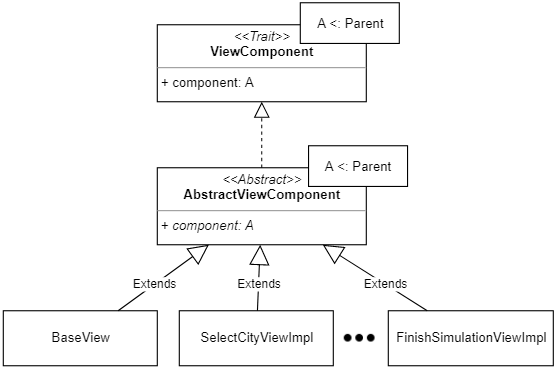

The diagram above was exported from draw.io. Its source (the exported page's mxGraphModel, read from the mxfile embedded in the PNG):
<mxGraphModel dx="2258" dy="-548" grid="1" gridSize="10" guides="1" tooltips="1" connect="1" arrows="1" fold="1" page="1" pageScale="1" pageWidth="827" pageHeight="1169" math="0" shadow="0">
  <root>
    <mxCell id="0" />
    <mxCell id="1" parent="0" />
    <mxCell id="2" value="&lt;p style=&quot;margin:0px;margin-top:4px;text-align:center;&quot;&gt;&lt;i&gt;&amp;lt;&amp;lt;Abstract&amp;gt;&amp;gt;&lt;/i&gt;&lt;br&gt;&lt;b&gt;AbstractViewComponent&lt;/b&gt;&lt;br&gt;&lt;/p&gt;&lt;hr size=&quot;1&quot;&gt;&amp;nbsp;+ &lt;i&gt;component: A&lt;/i&gt;&lt;br&gt;&lt;div&gt;&lt;br&gt;&lt;/div&gt;" style="verticalAlign=top;align=left;overflow=fill;fontSize=12;fontFamily=Helvetica;html=1;fillColor=default;" vertex="1" parent="1">
      <mxGeometry x="-595.5" y="1800" width="190" height="70" as="geometry" />
    </mxCell>
    <mxCell id="3" value="&lt;p style=&quot;margin:0px;margin-top:4px;text-align:center;&quot;&gt;&lt;i&gt;&amp;lt;&amp;lt;Trait&amp;gt;&amp;gt;&lt;/i&gt;&lt;br&gt;&lt;b&gt;ViewComponent&lt;/b&gt;&lt;br&gt;&lt;/p&gt;&lt;hr size=&quot;1&quot;&gt;&amp;nbsp;+ component: A&lt;br&gt;&lt;div&gt;&lt;br&gt;&lt;/div&gt;" style="verticalAlign=top;align=left;overflow=fill;fontSize=12;fontFamily=Helvetica;html=1;fillColor=default;" vertex="1" parent="1">
      <mxGeometry x="-595.5" y="1670" width="190" height="70" as="geometry" />
    </mxCell>
    <mxCell id="4" value="A &amp;lt;: Parent" style="html=1;" vertex="1" parent="1">
      <mxGeometry x="-465.5" y="1650" width="90" height="37" as="geometry" />
    </mxCell>
    <mxCell id="5" value="" style="endArrow=block;dashed=1;endFill=0;endSize=12;html=1;rounded=0;" edge="1" source="2" target="3" parent="1">
      <mxGeometry width="160" relative="1" as="geometry">
        <mxPoint x="-41.75" y="1700" as="sourcePoint" />
        <mxPoint x="-41.75" y="1570" as="targetPoint" />
      </mxGeometry>
    </mxCell>
    <mxCell id="6" value="SelectCityViewImpl" style="html=1;" vertex="1" parent="1">
      <mxGeometry x="-575.5" y="1930" width="140" height="50" as="geometry" />
    </mxCell>
    <mxCell id="7" value="&lt;div&gt;Extends&lt;/div&gt;" style="endArrow=block;endSize=16;endFill=0;html=1;rounded=0;" edge="1" source="6" target="2" parent="1">
      <mxGeometry x="-0.2" width="160" relative="1" as="geometry">
        <mxPoint x="-269.25" y="1929" as="sourcePoint" />
        <mxPoint x="-269.25" y="1879" as="targetPoint" />
        <mxPoint as="offset" />
      </mxGeometry>
    </mxCell>
    <mxCell id="8" value="" style="shape=image;html=1;verticalAlign=top;verticalLabelPosition=bottom;labelBackgroundColor=#ffffff;imageAspect=0;aspect=fixed;image=https://cdn4.iconfinder.com/data/icons/essential-app-1/16/dot-more-menu-hide-128.png" vertex="1" parent="1">
      <mxGeometry x="-425.5" y="1941" width="28" height="28" as="geometry" />
    </mxCell>
    <mxCell id="9" value="FinishSimulationViewImpl" style="html=1;" vertex="1" parent="1">
      <mxGeometry x="-385.5" y="1930" width="150" height="50" as="geometry" />
    </mxCell>
    <mxCell id="10" value="&lt;div&gt;Extends&lt;/div&gt;" style="endArrow=block;endSize=16;endFill=0;html=1;rounded=0;" edge="1" source="9" target="2" parent="1">
      <mxGeometry x="-0.2" width="160" relative="1" as="geometry">
        <mxPoint x="70.75" y="1973" as="sourcePoint" />
        <mxPoint x="-293.4000000000001" y="1860" as="targetPoint" />
        <mxPoint as="offset" />
      </mxGeometry>
    </mxCell>
    <mxCell id="11" value="A &amp;lt;: Parent" style="html=1;" vertex="1" parent="1">
      <mxGeometry x="-458" y="1780" width="90" height="37" as="geometry" />
    </mxCell>
    <mxCell id="12" value="BaseView" style="html=1;" vertex="1" parent="1">
      <mxGeometry x="-735.5" y="1930" width="140" height="50" as="geometry" />
    </mxCell>
    <mxCell id="13" value="&lt;div&gt;Extends&lt;/div&gt;" style="endArrow=block;endSize=16;endFill=0;html=1;rounded=0;" edge="1" source="12" target="2" parent="1">
      <mxGeometry x="-0.2" width="160" relative="1" as="geometry">
        <mxPoint x="-429.25" y="1929" as="sourcePoint" />
        <mxPoint x="-697.7" y="1860" as="targetPoint" />
        <mxPoint as="offset" />
      </mxGeometry>
    </mxCell>
  </root>
</mxGraphModel>